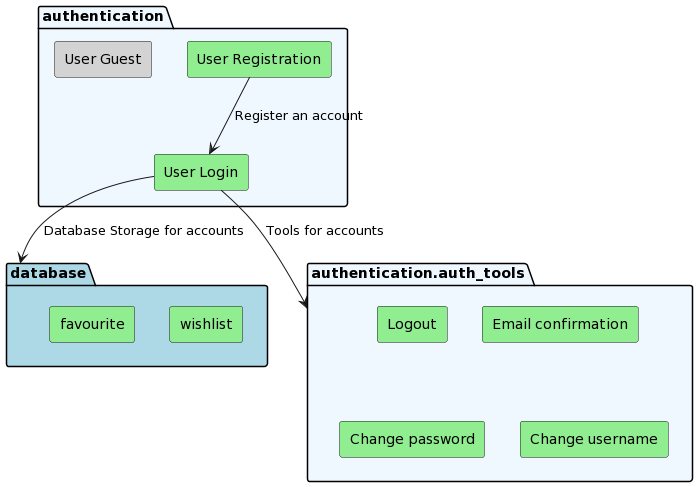

The diagram above was rendered by PlantUML. Its source (embedded in the PNG):
@startuml
set namespaceSeparator none

package "database" as database #lightblue {
  rectangle "wishlist" as wishlist #lightgreen
  rectangle "favourite" as favourite #lightgreen
}

package "authentication" as authentication #aliceblue {
  rectangle "User Login" as login #lightgreen
  rectangle "User Registration" as register #lightgreen
  rectangle "User Guest" as guest #lightgray
}

package "authentication.auth_tools" as authentication.auth_tools #aliceblue {
  rectangle "Logout" as logout #lightgreen
  rectangle "Email confirmation" as email #lightgreen
  rectangle "Change password" as password #lightgreen
  rectangle "Change username" as username #lightgreen
}

register --> login : Register an account
login --> database : Database Storage for accounts
login --> authentication.auth_tools : Tools for accounts
@enduml